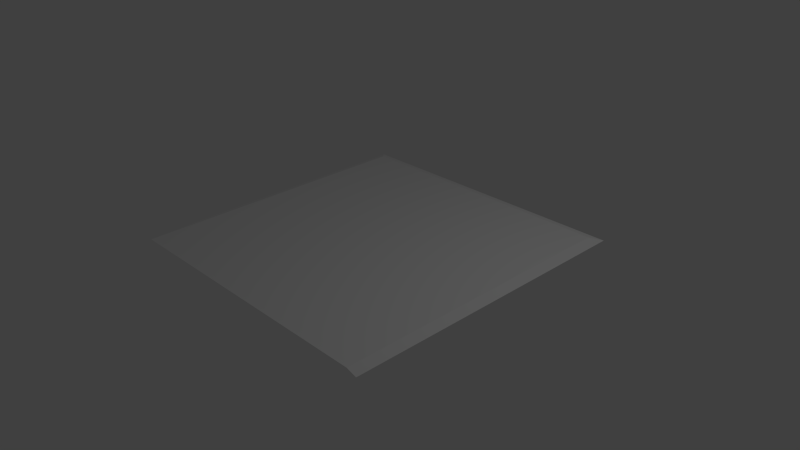 # Source: plafond3.blend  (saved by Blender 2.74.0; exported with 4.5.12 LTS)
import bpy
from mathutils import Matrix  # noqa: F401  (used for matrix-valued properties, if any)

bpy.ops.wm.read_factory_settings(use_empty=True)
scene = bpy.context.scene
scene.name = 'Scene'

# ---- collections
col_collection_1 = bpy.data.collections.new('Collection 1'); scene.collection.children.link(col_collection_1)

# ---- materials (node trees are filled in below, after node groups)
mat_material = bpy.data.materials.new('Material')
mat_material.alpha_threshold = 0.0
mat_material.use_transparent_shadow = False
mat_material.roughness = 0.5
mat_material.line_color = (0.0, 0.0, 0.0, 1.0)

# ---- material node trees

# ---- world
world_world = bpy.data.worlds.new('World'); scene.world = world_world
world_world.color = (0.05088, 0.05088, 0.05088)
world_world.use_sun_shadow = False
world_world.sun_shadow_jitter_overblur = 0.0
world_world.cycles.sampling_method = 'MANUAL'
world_world.cycles.sample_map_resolution = 256

# ---- cameras
cam_camera = bpy.data.cameras.new('Camera')
cam_camera.clip_end = 100.0
cam_camera.lens = 35.0
cam_camera.sensor_width = 32.0
cam_camera.sensor_height = 18.0
cam_camera.ortho_scale = 7.314
cam_camera.dof.focus_distance = 0.0
cam_camera.dof.aperture_fstop = 128.0

# ---- lights
light_lamp = bpy.data.lights.new('Lamp', 'POINT')
light_lamp.transmission_factor = 0.0
light_lamp.cutoff_distance = 30.0
light_lamp.energy = 100.0
light_lamp.shadow_buffer_clip_start = 1.001
light_lamp.shadow_soft_size = 0.1
light_lamp.shadow_maximum_resolution = 0.006
light_lamp.use_absolute_resolution = True
light_lamp.cycles.use_multiple_importance_sampling = False

# ---- meshes
me_cube = bpy.data.meshes.new('Cube')
me_cube.from_pydata([(1.925, 1.922, -0.8582), (1.925, -2.069, -0.8582), (-1.925, -2.069, -0.8582), (-1.925, 1.922, -0.8582), (2.065, 2.062, -0.9021), (2.065, -2.068, -0.9021), (-2.065, 2.062, -0.9021), (-2.065, -2.068, -0.9021), (1.925, -0.07333, -0.8582), (-1.925, -0.07332, -0.8582), (2.065, -0.003223, -0.9021), (-2.065, -0.003221, -0.9021)], [], [(8, 9, 2, 1), (8, 1, 5, 10), (3, 0, 4, 6), (9, 3, 6, 11), (2, 9, 11, 7), (0, 8, 10, 4), (0, 3, 9, 8)])
_uv = me_cube.uv_layers.new(name='UVMap')
_uv.uv.foreach_set('vector', [0.9691, 0.4829, 0.0184, 0.4845, 0.03399, 0.00299, 0.9722, -0.0001109, 0.966, 0.5, 0.966, 0.03399, 0.9999, 9.998e-05, 0.9999, 0.5, 0.002807, 0.966, 0.966, 0.966, 0.9999, 0.9999, 0.0001002, 0.9999, 0.0184, 0.4845, 0.002807, 0.966, 0.0001002, 0.9999, 0.0001001, 0.5, 0.03399, 0.00299, 0.0184, 0.4845, 0.0001001, 0.5, 9.998e-05, 0.0001003, 0.966, 0.966, 0.966, 0.5, 0.9999, 0.5, 0.9999, 0.9999, 0.966, 0.966, 0.002807, 0.966, 0.0184, 0.4845, 0.9691, 0.4829])
me_cube.materials.append(mat_material)
me_cube.use_remesh_preserve_volume = False
me_cube.use_remesh_preserve_attributes = False
me_cube.use_mirror_vertex_groups = False
me_cube.update()

# ---- objects
ob_cube = bpy.data.objects.new('Cube', me_cube)
ob_lamp = bpy.data.objects.new('Lamp', light_lamp)
ob_camera = bpy.data.objects.new('Camera', cam_camera)

# ---- transforms, parenting, visibility, modifiers, constraints
ob_cube.location = (0.0, 0.0, 1.111)
ob_cube.lock_rotations_4d = False
ob_cube.empty_display_type = 'ARROWS'
ob_cube.lineart.crease_threshold = 0.0
ob_lamp.location = (4.076, 1.005, 5.904)
ob_lamp.rotation_euler = (0.6503, 0.05522, 1.866)
ob_lamp.lock_rotations_4d = False
ob_lamp.empty_display_type = 'ARROWS'
ob_lamp.color = (0.0, 0.0, 0.0, 0.0)
ob_lamp.lineart.crease_threshold = 0.0
ob_camera.location = (7.481, -6.508, 5.344)
ob_camera.rotation_euler = (1.109, 0.01082, 0.8149)
ob_camera.lock_rotations_4d = False
ob_camera.empty_display_type = 'ARROWS'
ob_camera.color = (0.0, 0.0, 0.0, 0.0)
ob_camera.display_type = 'WIRE'
ob_camera.lineart.crease_threshold = 0.0

# ---- collection membership
col_collection_1.objects.link(ob_cube)
col_collection_1.objects.link(ob_lamp)
col_collection_1.objects.link(ob_camera)

# ---- scene / render settings (as saved in the file)
scene.camera = ob_camera
scene.frame_start = 1; scene.frame_end = 250; scene.frame_set(1)
scene.render.engine = 'BLENDER_EEVEE_NEXT'
scene.render.resolution_percentage = 50
scene.render.dither_intensity = 0.0
scene.cycles.use_denoising = False
scene.cycles.samples = 10
scene.cycles.sampling_pattern = 'TABULATED_SOBOL'
scene.cycles.light_sampling_threshold = 0.0
scene.cycles.use_adaptive_sampling = False
scene.cycles.use_light_tree = False
scene.cycles.blur_glossy = 0.0
scene.cycles.pixel_filter_type = 'GAUSSIAN'
scene.cycles.sample_clamp_indirect = 0.0
scene.view_settings.view_transform = 'Standard'
bpy.context.view_layer.update()
